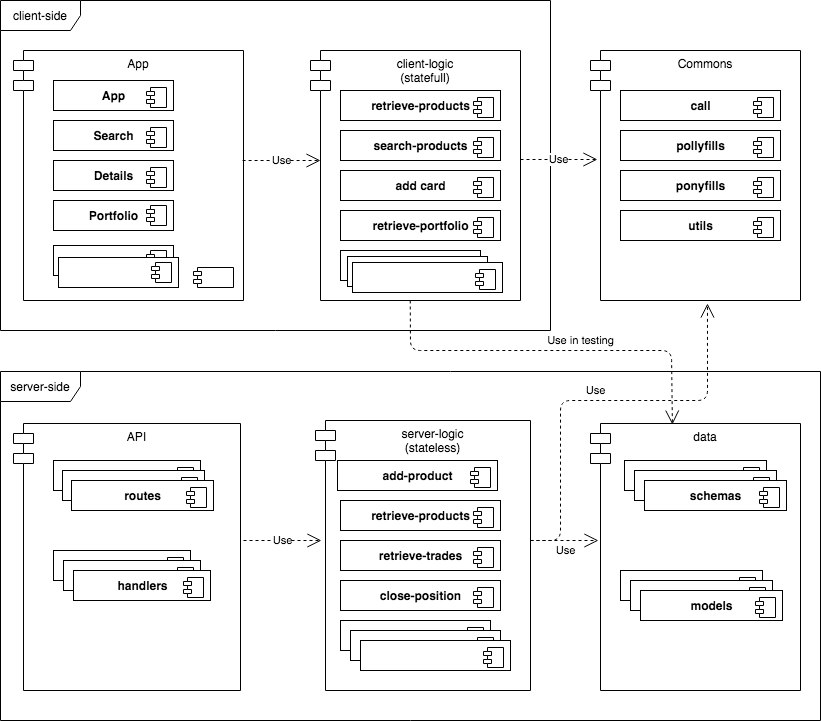

The diagram above was exported from draw.io. Its source (the exported page's mxGraphModel, read from the mxfile embedded in the PNG):
<mxGraphModel dx="789" dy="420" grid="1" gridSize="10" guides="1" tooltips="1" connect="1" arrows="1" fold="1" page="1" pageScale="1" pageWidth="850" pageHeight="1100" math="0" shadow="0">
  <root>
    <mxCell id="0" />
    <mxCell id="1" parent="0" />
    <mxCell id="s5wniQ-wnmAhYu0Ueh6x-3" value="client-side" style="shape=umlFrame;whiteSpace=wrap;html=1;width=80;height=30;" vertex="1" parent="1">
      <mxGeometry x="10" y="40" width="550" height="330" as="geometry" />
    </mxCell>
    <mxCell id="s5wniQ-wnmAhYu0Ueh6x-4" value="App" style="shape=module;align=left;spacingLeft=20;align=center;verticalAlign=top;" vertex="1" parent="1">
      <mxGeometry x="23" y="90" width="230" height="250" as="geometry" />
    </mxCell>
    <mxCell id="s5wniQ-wnmAhYu0Ueh6x-6" value="client-logic&#10;(statefull)" style="shape=module;align=left;spacingLeft=20;align=center;verticalAlign=top;" vertex="1" parent="1">
      <mxGeometry x="320" y="90" width="210" height="250" as="geometry" />
    </mxCell>
    <mxCell id="s5wniQ-wnmAhYu0Ueh6x-7" value="server-side" style="shape=umlFrame;whiteSpace=wrap;html=1;width=80;height=30;" vertex="1" parent="1">
      <mxGeometry x="10" y="411" width="820" height="349" as="geometry" />
    </mxCell>
    <mxCell id="s5wniQ-wnmAhYu0Ueh6x-8" value="API" style="shape=module;align=left;spacingLeft=20;align=center;verticalAlign=top;" vertex="1" parent="1">
      <mxGeometry x="23" y="463" width="227" height="267" as="geometry" />
    </mxCell>
    <mxCell id="s5wniQ-wnmAhYu0Ueh6x-9" value="server-logic&#10;(stateless)" style="shape=module;align=left;spacingLeft=20;align=center;verticalAlign=top;" vertex="1" parent="1">
      <mxGeometry x="325" y="460" width="215" height="270" as="geometry" />
    </mxCell>
    <mxCell id="s5wniQ-wnmAhYu0Ueh6x-10" value="data" style="shape=module;align=left;spacingLeft=20;align=center;verticalAlign=top;" vertex="1" parent="1">
      <mxGeometry x="600" y="463" width="210" height="267" as="geometry" />
    </mxCell>
    <mxCell id="s5wniQ-wnmAhYu0Ueh6x-13" value="Commons" style="shape=module;align=left;spacingLeft=20;align=center;verticalAlign=top;" vertex="1" parent="1">
      <mxGeometry x="600" y="90" width="210" height="250" as="geometry" />
    </mxCell>
    <mxCell id="s5wniQ-wnmAhYu0Ueh6x-15" value="&lt;b&gt;App&lt;/b&gt;" style="html=1;dropTarget=0;" vertex="1" parent="1">
      <mxGeometry x="63" y="120" width="120" height="30" as="geometry" />
    </mxCell>
    <mxCell id="s5wniQ-wnmAhYu0Ueh6x-16" value="" style="shape=component;jettyWidth=8;jettyHeight=4;" vertex="1" parent="s5wniQ-wnmAhYu0Ueh6x-15">
      <mxGeometry x="1" width="20" height="20" relative="1" as="geometry">
        <mxPoint x="-27" y="7" as="offset" />
      </mxGeometry>
    </mxCell>
    <mxCell id="s5wniQ-wnmAhYu0Ueh6x-17" value="&lt;b&gt;Search&lt;/b&gt;" style="html=1;dropTarget=0;" vertex="1" parent="1">
      <mxGeometry x="63" y="160" width="120" height="30" as="geometry" />
    </mxCell>
    <mxCell id="s5wniQ-wnmAhYu0Ueh6x-18" value="" style="shape=component;jettyWidth=8;jettyHeight=4;" vertex="1" parent="s5wniQ-wnmAhYu0Ueh6x-17">
      <mxGeometry x="1" width="20" height="20" relative="1" as="geometry">
        <mxPoint x="-27" y="7" as="offset" />
      </mxGeometry>
    </mxCell>
    <mxCell id="s5wniQ-wnmAhYu0Ueh6x-19" value="Portfolio" style="html=1;dropTarget=0;fontStyle=1" vertex="1" parent="1">
      <mxGeometry x="63" y="240" width="120" height="30" as="geometry" />
    </mxCell>
    <mxCell id="s5wniQ-wnmAhYu0Ueh6x-20" value="" style="shape=component;jettyWidth=8;jettyHeight=4;" vertex="1" parent="s5wniQ-wnmAhYu0Ueh6x-19">
      <mxGeometry x="1" width="20" height="20" relative="1" as="geometry">
        <mxPoint x="-27" y="5" as="offset" />
      </mxGeometry>
    </mxCell>
    <mxCell id="s5wniQ-wnmAhYu0Ueh6x-21" value="Details" style="html=1;dropTarget=0;fontStyle=1" vertex="1" parent="1">
      <mxGeometry x="63" y="200" width="120" height="30" as="geometry" />
    </mxCell>
    <mxCell id="s5wniQ-wnmAhYu0Ueh6x-22" value="" style="shape=component;jettyWidth=8;jettyHeight=4;" vertex="1" parent="s5wniQ-wnmAhYu0Ueh6x-21">
      <mxGeometry x="1" width="20" height="20" relative="1" as="geometry">
        <mxPoint x="-27" y="7" as="offset" />
      </mxGeometry>
    </mxCell>
    <mxCell id="s5wniQ-wnmAhYu0Ueh6x-23" value="" style="shape=component;jettyWidth=8;jettyHeight=4;" vertex="1" parent="1">
      <mxGeometry x="203" y="307" width="40" height="20" as="geometry" />
    </mxCell>
    <mxCell id="s5wniQ-wnmAhYu0Ueh6x-26" value="" style="html=1;dropTarget=0;fontStyle=1" vertex="1" parent="1">
      <mxGeometry x="63" y="285" width="120" height="30" as="geometry" />
    </mxCell>
    <mxCell id="s5wniQ-wnmAhYu0Ueh6x-27" value="" style="shape=component;jettyWidth=8;jettyHeight=4;" vertex="1" parent="s5wniQ-wnmAhYu0Ueh6x-26">
      <mxGeometry x="1" width="20" height="20" relative="1" as="geometry">
        <mxPoint x="-27" y="5" as="offset" />
      </mxGeometry>
    </mxCell>
    <mxCell id="s5wniQ-wnmAhYu0Ueh6x-28" value="" style="html=1;dropTarget=0;fontStyle=1" vertex="1" parent="1">
      <mxGeometry x="68" y="297" width="120" height="30" as="geometry" />
    </mxCell>
    <mxCell id="s5wniQ-wnmAhYu0Ueh6x-29" value="" style="shape=component;jettyWidth=8;jettyHeight=4;" vertex="1" parent="s5wniQ-wnmAhYu0Ueh6x-28">
      <mxGeometry x="1" width="20" height="20" relative="1" as="geometry">
        <mxPoint x="-27" y="5" as="offset" />
      </mxGeometry>
    </mxCell>
    <mxCell id="s5wniQ-wnmAhYu0Ueh6x-32" value="&lt;b&gt;retrieve-products&lt;/b&gt;" style="html=1;dropTarget=0;" vertex="1" parent="1">
      <mxGeometry x="350" y="130" width="160" height="30" as="geometry" />
    </mxCell>
    <mxCell id="s5wniQ-wnmAhYu0Ueh6x-33" value="" style="shape=component;jettyWidth=8;jettyHeight=4;" vertex="1" parent="s5wniQ-wnmAhYu0Ueh6x-32">
      <mxGeometry x="1" width="20" height="20" relative="1" as="geometry">
        <mxPoint x="-27" y="7" as="offset" />
      </mxGeometry>
    </mxCell>
    <mxCell id="s5wniQ-wnmAhYu0Ueh6x-34" value="&lt;b&gt;search-products&lt;/b&gt;" style="html=1;dropTarget=0;" vertex="1" parent="1">
      <mxGeometry x="350" y="170" width="160" height="30" as="geometry" />
    </mxCell>
    <mxCell id="s5wniQ-wnmAhYu0Ueh6x-35" value="" style="shape=component;jettyWidth=8;jettyHeight=4;" vertex="1" parent="s5wniQ-wnmAhYu0Ueh6x-34">
      <mxGeometry x="1" width="20" height="20" relative="1" as="geometry">
        <mxPoint x="-27" y="7" as="offset" />
      </mxGeometry>
    </mxCell>
    <mxCell id="s5wniQ-wnmAhYu0Ueh6x-36" value="&lt;b&gt;add card&lt;/b&gt;" style="html=1;dropTarget=0;" vertex="1" parent="1">
      <mxGeometry x="350" y="210" width="160" height="30" as="geometry" />
    </mxCell>
    <mxCell id="s5wniQ-wnmAhYu0Ueh6x-37" value="" style="shape=component;jettyWidth=8;jettyHeight=4;" vertex="1" parent="s5wniQ-wnmAhYu0Ueh6x-36">
      <mxGeometry x="1" width="20" height="20" relative="1" as="geometry">
        <mxPoint x="-27" y="7" as="offset" />
      </mxGeometry>
    </mxCell>
    <mxCell id="s5wniQ-wnmAhYu0Ueh6x-38" value="&lt;b&gt;retrieve-portfolio&lt;/b&gt;" style="html=1;dropTarget=0;" vertex="1" parent="1">
      <mxGeometry x="350" y="250" width="160" height="30" as="geometry" />
    </mxCell>
    <mxCell id="s5wniQ-wnmAhYu0Ueh6x-39" value="" style="shape=component;jettyWidth=8;jettyHeight=4;" vertex="1" parent="s5wniQ-wnmAhYu0Ueh6x-38">
      <mxGeometry x="1" width="20" height="20" relative="1" as="geometry">
        <mxPoint x="-27" y="7" as="offset" />
      </mxGeometry>
    </mxCell>
    <mxCell id="s5wniQ-wnmAhYu0Ueh6x-40" value="" style="html=1;dropTarget=0;" vertex="1" parent="1">
      <mxGeometry x="350" y="290" width="140" height="30" as="geometry" />
    </mxCell>
    <mxCell id="s5wniQ-wnmAhYu0Ueh6x-41" value="" style="shape=component;jettyWidth=8;jettyHeight=4;" vertex="1" parent="s5wniQ-wnmAhYu0Ueh6x-40">
      <mxGeometry x="1" width="20" height="20" relative="1" as="geometry">
        <mxPoint x="-27" y="7" as="offset" />
      </mxGeometry>
    </mxCell>
    <mxCell id="s5wniQ-wnmAhYu0Ueh6x-42" value="" style="html=1;dropTarget=0;" vertex="1" parent="1">
      <mxGeometry x="357" y="296" width="140" height="30" as="geometry" />
    </mxCell>
    <mxCell id="s5wniQ-wnmAhYu0Ueh6x-43" value="" style="shape=component;jettyWidth=8;jettyHeight=4;" vertex="1" parent="s5wniQ-wnmAhYu0Ueh6x-42">
      <mxGeometry x="1" width="20" height="20" relative="1" as="geometry">
        <mxPoint x="-27" y="7" as="offset" />
      </mxGeometry>
    </mxCell>
    <mxCell id="s5wniQ-wnmAhYu0Ueh6x-44" value="" style="html=1;dropTarget=0;" vertex="1" parent="1">
      <mxGeometry x="362" y="302" width="150" height="30" as="geometry" />
    </mxCell>
    <mxCell id="s5wniQ-wnmAhYu0Ueh6x-45" value="" style="shape=component;jettyWidth=8;jettyHeight=4;" vertex="1" parent="s5wniQ-wnmAhYu0Ueh6x-44">
      <mxGeometry x="1" width="20" height="20" relative="1" as="geometry">
        <mxPoint x="-27" y="7" as="offset" />
      </mxGeometry>
    </mxCell>
    <mxCell id="s5wniQ-wnmAhYu0Ueh6x-46" value="Use" style="endArrow=open;endSize=12;dashed=1;html=1;exitX=0.996;exitY=0.44;exitDx=0;exitDy=0;exitPerimeter=0;" edge="1" parent="1" source="s5wniQ-wnmAhYu0Ueh6x-4">
      <mxGeometry width="160" relative="1" as="geometry">
        <mxPoint x="287" y="200.5" as="sourcePoint" />
        <mxPoint x="330" y="200" as="targetPoint" />
      </mxGeometry>
    </mxCell>
    <mxCell id="s5wniQ-wnmAhYu0Ueh6x-49" value="Use" style="endArrow=open;endSize=12;dashed=1;html=1;exitX=0.996;exitY=0.44;exitDx=0;exitDy=0;exitPerimeter=0;entryX=0.033;entryY=0.436;entryDx=0;entryDy=0;entryPerimeter=0;" edge="1" parent="1" target="s5wniQ-wnmAhYu0Ueh6x-13">
      <mxGeometry width="160" relative="1" as="geometry">
        <mxPoint x="530" y="199" as="sourcePoint" />
        <mxPoint x="580" y="199" as="targetPoint" />
      </mxGeometry>
    </mxCell>
    <mxCell id="s5wniQ-wnmAhYu0Ueh6x-50" value="&lt;b&gt;call&lt;/b&gt;" style="html=1;dropTarget=0;" vertex="1" parent="1">
      <mxGeometry x="630" y="130" width="160" height="30" as="geometry" />
    </mxCell>
    <mxCell id="s5wniQ-wnmAhYu0Ueh6x-51" value="" style="shape=component;jettyWidth=8;jettyHeight=4;" vertex="1" parent="s5wniQ-wnmAhYu0Ueh6x-50">
      <mxGeometry x="1" width="20" height="20" relative="1" as="geometry">
        <mxPoint x="-27" y="7" as="offset" />
      </mxGeometry>
    </mxCell>
    <mxCell id="s5wniQ-wnmAhYu0Ueh6x-52" value="&lt;b&gt;pollyfills&lt;/b&gt;" style="html=1;dropTarget=0;" vertex="1" parent="1">
      <mxGeometry x="630" y="170" width="160" height="30" as="geometry" />
    </mxCell>
    <mxCell id="s5wniQ-wnmAhYu0Ueh6x-53" value="" style="shape=component;jettyWidth=8;jettyHeight=4;" vertex="1" parent="s5wniQ-wnmAhYu0Ueh6x-52">
      <mxGeometry x="1" width="20" height="20" relative="1" as="geometry">
        <mxPoint x="-27" y="7" as="offset" />
      </mxGeometry>
    </mxCell>
    <mxCell id="s5wniQ-wnmAhYu0Ueh6x-54" value="&lt;b&gt;ponyfills&lt;/b&gt;" style="html=1;dropTarget=0;" vertex="1" parent="1">
      <mxGeometry x="630" y="210" width="160" height="30" as="geometry" />
    </mxCell>
    <mxCell id="s5wniQ-wnmAhYu0Ueh6x-55" value="" style="shape=component;jettyWidth=8;jettyHeight=4;" vertex="1" parent="s5wniQ-wnmAhYu0Ueh6x-54">
      <mxGeometry x="1" width="20" height="20" relative="1" as="geometry">
        <mxPoint x="-27" y="7" as="offset" />
      </mxGeometry>
    </mxCell>
    <mxCell id="s5wniQ-wnmAhYu0Ueh6x-56" value="&lt;b&gt;utils&lt;/b&gt;" style="html=1;dropTarget=0;" vertex="1" parent="1">
      <mxGeometry x="630" y="250" width="160" height="30" as="geometry" />
    </mxCell>
    <mxCell id="s5wniQ-wnmAhYu0Ueh6x-57" value="" style="shape=component;jettyWidth=8;jettyHeight=4;" vertex="1" parent="s5wniQ-wnmAhYu0Ueh6x-56">
      <mxGeometry x="1" width="20" height="20" relative="1" as="geometry">
        <mxPoint x="-27" y="7" as="offset" />
      </mxGeometry>
    </mxCell>
    <mxCell id="s5wniQ-wnmAhYu0Ueh6x-58" value="" style="html=1;dropTarget=0;" vertex="1" parent="1">
      <mxGeometry x="63" y="590" width="137" height="30" as="geometry" />
    </mxCell>
    <mxCell id="s5wniQ-wnmAhYu0Ueh6x-59" value="" style="shape=component;jettyWidth=8;jettyHeight=4;" vertex="1" parent="s5wniQ-wnmAhYu0Ueh6x-58">
      <mxGeometry x="1" width="20" height="20" relative="1" as="geometry">
        <mxPoint x="-27" y="7" as="offset" />
      </mxGeometry>
    </mxCell>
    <mxCell id="s5wniQ-wnmAhYu0Ueh6x-60" value="" style="html=1;dropTarget=0;" vertex="1" parent="1">
      <mxGeometry x="63" y="500" width="147" height="30" as="geometry" />
    </mxCell>
    <mxCell id="s5wniQ-wnmAhYu0Ueh6x-61" value="" style="shape=component;jettyWidth=8;jettyHeight=4;" vertex="1" parent="s5wniQ-wnmAhYu0Ueh6x-60">
      <mxGeometry x="1" width="20" height="20" relative="1" as="geometry">
        <mxPoint x="-27" y="7" as="offset" />
      </mxGeometry>
    </mxCell>
    <mxCell id="s5wniQ-wnmAhYu0Ueh6x-62" value="" style="html=1;dropTarget=0;" vertex="1" parent="1">
      <mxGeometry x="72" y="510" width="142" height="30" as="geometry" />
    </mxCell>
    <mxCell id="s5wniQ-wnmAhYu0Ueh6x-63" value="" style="shape=component;jettyWidth=8;jettyHeight=4;" vertex="1" parent="s5wniQ-wnmAhYu0Ueh6x-62">
      <mxGeometry x="1" width="20" height="20" relative="1" as="geometry">
        <mxPoint x="-27" y="7" as="offset" />
      </mxGeometry>
    </mxCell>
    <mxCell id="s5wniQ-wnmAhYu0Ueh6x-64" value="routes" style="html=1;dropTarget=0;fontStyle=1" vertex="1" parent="1">
      <mxGeometry x="81" y="520" width="142" height="30" as="geometry" />
    </mxCell>
    <mxCell id="s5wniQ-wnmAhYu0Ueh6x-65" value="" style="shape=component;jettyWidth=8;jettyHeight=4;" vertex="1" parent="s5wniQ-wnmAhYu0Ueh6x-64">
      <mxGeometry x="1" width="20" height="20" relative="1" as="geometry">
        <mxPoint x="-27" y="7" as="offset" />
      </mxGeometry>
    </mxCell>
    <mxCell id="s5wniQ-wnmAhYu0Ueh6x-66" value="" style="html=1;dropTarget=0;" vertex="1" parent="1">
      <mxGeometry x="73" y="600" width="137" height="30" as="geometry" />
    </mxCell>
    <mxCell id="s5wniQ-wnmAhYu0Ueh6x-67" value="" style="shape=component;jettyWidth=8;jettyHeight=4;" vertex="1" parent="s5wniQ-wnmAhYu0Ueh6x-66">
      <mxGeometry x="1" width="20" height="20" relative="1" as="geometry">
        <mxPoint x="-27" y="7" as="offset" />
      </mxGeometry>
    </mxCell>
    <mxCell id="s5wniQ-wnmAhYu0Ueh6x-68" value="handlers" style="html=1;dropTarget=0;fontStyle=1" vertex="1" parent="1">
      <mxGeometry x="83" y="610" width="137" height="30" as="geometry" />
    </mxCell>
    <mxCell id="s5wniQ-wnmAhYu0Ueh6x-69" value="" style="shape=component;jettyWidth=8;jettyHeight=4;" vertex="1" parent="s5wniQ-wnmAhYu0Ueh6x-68">
      <mxGeometry x="1" width="20" height="20" relative="1" as="geometry">
        <mxPoint x="-27" y="7" as="offset" />
      </mxGeometry>
    </mxCell>
    <mxCell id="s5wniQ-wnmAhYu0Ueh6x-70" value="Use" style="endArrow=open;endSize=12;dashed=1;html=1;exitX=0.996;exitY=0.44;exitDx=0;exitDy=0;exitPerimeter=0;" edge="1" parent="1">
      <mxGeometry width="160" relative="1" as="geometry">
        <mxPoint x="252.99999999999991" y="580" as="sourcePoint" />
        <mxPoint x="330.92" y="580" as="targetPoint" />
      </mxGeometry>
    </mxCell>
    <mxCell id="s5wniQ-wnmAhYu0Ueh6x-71" value="Use" style="endArrow=open;endSize=12;dashed=1;html=1;" edge="1" parent="1">
      <mxGeometry x="0.0267" y="-10" width="160" relative="1" as="geometry">
        <mxPoint x="540" y="580" as="sourcePoint" />
        <mxPoint x="607.9200000000001" y="580" as="targetPoint" />
        <mxPoint as="offset" />
      </mxGeometry>
    </mxCell>
    <mxCell id="s5wniQ-wnmAhYu0Ueh6x-72" value="Use" style="endArrow=open;endSize=12;dashed=1;html=1;entryX=0.557;entryY=1.012;entryDx=0;entryDy=0;entryPerimeter=0;" edge="1" parent="1" target="s5wniQ-wnmAhYu0Ueh6x-13">
      <mxGeometry x="-0.0094" y="10" width="160" relative="1" as="geometry">
        <mxPoint x="540" y="580" as="sourcePoint" />
        <mxPoint x="705" y="390" as="targetPoint" />
        <Array as="points">
          <mxPoint x="570" y="580" />
          <mxPoint x="570" y="440" />
          <mxPoint x="717" y="440" />
        </Array>
        <mxPoint as="offset" />
      </mxGeometry>
    </mxCell>
    <mxCell id="s5wniQ-wnmAhYu0Ueh6x-73" value="&lt;b&gt;add-product&lt;/b&gt;" style="html=1;dropTarget=0;" vertex="1" parent="1">
      <mxGeometry x="347" y="500" width="160" height="30" as="geometry" />
    </mxCell>
    <mxCell id="s5wniQ-wnmAhYu0Ueh6x-74" value="" style="shape=component;jettyWidth=8;jettyHeight=4;" vertex="1" parent="s5wniQ-wnmAhYu0Ueh6x-73">
      <mxGeometry x="1" width="20" height="20" relative="1" as="geometry">
        <mxPoint x="-27" y="7" as="offset" />
      </mxGeometry>
    </mxCell>
    <mxCell id="s5wniQ-wnmAhYu0Ueh6x-75" value="&lt;b&gt;retrieve-products&lt;/b&gt;" style="html=1;dropTarget=0;" vertex="1" parent="1">
      <mxGeometry x="350" y="540" width="160" height="30" as="geometry" />
    </mxCell>
    <mxCell id="s5wniQ-wnmAhYu0Ueh6x-76" value="" style="shape=component;jettyWidth=8;jettyHeight=4;" vertex="1" parent="s5wniQ-wnmAhYu0Ueh6x-75">
      <mxGeometry x="1" width="20" height="20" relative="1" as="geometry">
        <mxPoint x="-27" y="7" as="offset" />
      </mxGeometry>
    </mxCell>
    <mxCell id="s5wniQ-wnmAhYu0Ueh6x-77" value="&lt;b&gt;retrieve-trades&lt;/b&gt;" style="html=1;dropTarget=0;" vertex="1" parent="1">
      <mxGeometry x="350" y="580" width="160" height="30" as="geometry" />
    </mxCell>
    <mxCell id="s5wniQ-wnmAhYu0Ueh6x-78" value="" style="shape=component;jettyWidth=8;jettyHeight=4;" vertex="1" parent="s5wniQ-wnmAhYu0Ueh6x-77">
      <mxGeometry x="1" width="20" height="20" relative="1" as="geometry">
        <mxPoint x="-27" y="7" as="offset" />
      </mxGeometry>
    </mxCell>
    <mxCell id="s5wniQ-wnmAhYu0Ueh6x-79" value="&lt;b&gt;close-position&lt;/b&gt;" style="html=1;dropTarget=0;" vertex="1" parent="1">
      <mxGeometry x="350" y="620" width="160" height="30" as="geometry" />
    </mxCell>
    <mxCell id="s5wniQ-wnmAhYu0Ueh6x-80" value="" style="shape=component;jettyWidth=8;jettyHeight=4;" vertex="1" parent="s5wniQ-wnmAhYu0Ueh6x-79">
      <mxGeometry x="1" width="20" height="20" relative="1" as="geometry">
        <mxPoint x="-27" y="7" as="offset" />
      </mxGeometry>
    </mxCell>
    <mxCell id="s5wniQ-wnmAhYu0Ueh6x-81" value="" style="html=1;dropTarget=0;" vertex="1" parent="1">
      <mxGeometry x="350" y="660" width="150" height="30" as="geometry" />
    </mxCell>
    <mxCell id="s5wniQ-wnmAhYu0Ueh6x-82" value="" style="shape=component;jettyWidth=8;jettyHeight=4;" vertex="1" parent="s5wniQ-wnmAhYu0Ueh6x-81">
      <mxGeometry x="1" width="20" height="20" relative="1" as="geometry">
        <mxPoint x="-27" y="7" as="offset" />
      </mxGeometry>
    </mxCell>
    <mxCell id="s5wniQ-wnmAhYu0Ueh6x-93" value="" style="html=1;dropTarget=0;" vertex="1" parent="1">
      <mxGeometry x="360" y="670" width="150" height="30" as="geometry" />
    </mxCell>
    <mxCell id="s5wniQ-wnmAhYu0Ueh6x-94" value="" style="shape=component;jettyWidth=8;jettyHeight=4;" vertex="1" parent="s5wniQ-wnmAhYu0Ueh6x-93">
      <mxGeometry x="1" width="20" height="20" relative="1" as="geometry">
        <mxPoint x="-27" y="7" as="offset" />
      </mxGeometry>
    </mxCell>
    <mxCell id="s5wniQ-wnmAhYu0Ueh6x-95" value="" style="html=1;dropTarget=0;" vertex="1" parent="1">
      <mxGeometry x="370" y="680" width="150" height="30" as="geometry" />
    </mxCell>
    <mxCell id="s5wniQ-wnmAhYu0Ueh6x-96" value="" style="shape=component;jettyWidth=8;jettyHeight=4;" vertex="1" parent="s5wniQ-wnmAhYu0Ueh6x-95">
      <mxGeometry x="1" width="20" height="20" relative="1" as="geometry">
        <mxPoint x="-27" y="7" as="offset" />
      </mxGeometry>
    </mxCell>
    <mxCell id="s5wniQ-wnmAhYu0Ueh6x-97" value="" style="html=1;dropTarget=0;fontStyle=1" vertex="1" parent="1">
      <mxGeometry x="634" y="500" width="142" height="30" as="geometry" />
    </mxCell>
    <mxCell id="s5wniQ-wnmAhYu0Ueh6x-98" value="" style="shape=component;jettyWidth=8;jettyHeight=4;" vertex="1" parent="s5wniQ-wnmAhYu0Ueh6x-97">
      <mxGeometry x="1" width="20" height="20" relative="1" as="geometry">
        <mxPoint x="-27" y="7" as="offset" />
      </mxGeometry>
    </mxCell>
    <mxCell id="s5wniQ-wnmAhYu0Ueh6x-99" value="" style="html=1;dropTarget=0;fontStyle=1" vertex="1" parent="1">
      <mxGeometry x="644" y="510" width="142" height="30" as="geometry" />
    </mxCell>
    <mxCell id="s5wniQ-wnmAhYu0Ueh6x-100" value="" style="shape=component;jettyWidth=8;jettyHeight=4;" vertex="1" parent="s5wniQ-wnmAhYu0Ueh6x-99">
      <mxGeometry x="1" width="20" height="20" relative="1" as="geometry">
        <mxPoint x="-27" y="7" as="offset" />
      </mxGeometry>
    </mxCell>
    <mxCell id="s5wniQ-wnmAhYu0Ueh6x-101" value="schemas" style="html=1;dropTarget=0;fontStyle=1" vertex="1" parent="1">
      <mxGeometry x="654" y="520" width="142" height="30" as="geometry" />
    </mxCell>
    <mxCell id="s5wniQ-wnmAhYu0Ueh6x-102" value="" style="shape=component;jettyWidth=8;jettyHeight=4;" vertex="1" parent="s5wniQ-wnmAhYu0Ueh6x-101">
      <mxGeometry x="1" width="20" height="20" relative="1" as="geometry">
        <mxPoint x="-27" y="7" as="offset" />
      </mxGeometry>
    </mxCell>
    <mxCell id="s5wniQ-wnmAhYu0Ueh6x-103" value="" style="html=1;dropTarget=0;fontStyle=1" vertex="1" parent="1">
      <mxGeometry x="630" y="610" width="142" height="30" as="geometry" />
    </mxCell>
    <mxCell id="s5wniQ-wnmAhYu0Ueh6x-104" value="" style="shape=component;jettyWidth=8;jettyHeight=4;" vertex="1" parent="s5wniQ-wnmAhYu0Ueh6x-103">
      <mxGeometry x="1" width="20" height="20" relative="1" as="geometry">
        <mxPoint x="-27" y="7" as="offset" />
      </mxGeometry>
    </mxCell>
    <mxCell id="s5wniQ-wnmAhYu0Ueh6x-105" value="" style="html=1;dropTarget=0;fontStyle=1" vertex="1" parent="1">
      <mxGeometry x="640" y="620" width="142" height="30" as="geometry" />
    </mxCell>
    <mxCell id="s5wniQ-wnmAhYu0Ueh6x-106" value="" style="shape=component;jettyWidth=8;jettyHeight=4;" vertex="1" parent="s5wniQ-wnmAhYu0Ueh6x-105">
      <mxGeometry x="1" width="20" height="20" relative="1" as="geometry">
        <mxPoint x="-27" y="7" as="offset" />
      </mxGeometry>
    </mxCell>
    <mxCell id="s5wniQ-wnmAhYu0Ueh6x-107" value="models" style="html=1;dropTarget=0;fontStyle=1" vertex="1" parent="1">
      <mxGeometry x="650" y="630" width="142" height="30" as="geometry" />
    </mxCell>
    <mxCell id="s5wniQ-wnmAhYu0Ueh6x-108" value="" style="shape=component;jettyWidth=8;jettyHeight=4;" vertex="1" parent="s5wniQ-wnmAhYu0Ueh6x-107">
      <mxGeometry x="1" width="20" height="20" relative="1" as="geometry">
        <mxPoint x="-27" y="7" as="offset" />
      </mxGeometry>
    </mxCell>
    <mxCell id="s5wniQ-wnmAhYu0Ueh6x-109" value="Use in testing" style="endArrow=open;endSize=12;dashed=1;html=1;exitX=0.745;exitY=0.909;exitDx=0;exitDy=0;exitPerimeter=0;entryX=0.39;entryY=0.004;entryDx=0;entryDy=0;entryPerimeter=0;" edge="1" parent="1" source="s5wniQ-wnmAhYu0Ueh6x-3" target="s5wniQ-wnmAhYu0Ueh6x-10">
      <mxGeometry x="0.1427" y="10" width="160" relative="1" as="geometry">
        <mxPoint x="419" y="390" as="sourcePoint" />
        <mxPoint x="681" y="410" as="targetPoint" />
        <Array as="points">
          <mxPoint x="420" y="390" />
          <mxPoint x="550" y="390" />
          <mxPoint x="681" y="390" />
        </Array>
        <mxPoint as="offset" />
      </mxGeometry>
    </mxCell>
  </root>
</mxGraphModel>